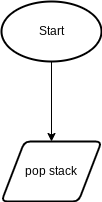

The diagram above was exported from draw.io. Its source (the exported page's mxGraphModel, read from the mxfile embedded in the PNG):
<mxGraphModel dx="1074" dy="741" grid="1" gridSize="10" guides="1" tooltips="1" connect="1" arrows="1" fold="1" page="1" pageScale="1" pageWidth="827" pageHeight="1169" math="0" shadow="0">
  <root>
    <mxCell id="0" />
    <mxCell id="1" parent="0" />
    <mxCell id="5" value="" style="edgeStyle=none;html=1;" edge="1" parent="1" source="2" target="4">
      <mxGeometry relative="1" as="geometry" />
    </mxCell>
    <mxCell id="2" value="Start" style="strokeWidth=2;html=1;shape=mxgraph.flowchart.start_1;whiteSpace=wrap;" vertex="1" parent="1">
      <mxGeometry x="380" y="90" width="100" height="60" as="geometry" />
    </mxCell>
    <mxCell id="4" value="pop stack" style="shape=parallelogram;html=1;strokeWidth=2;perimeter=parallelogramPerimeter;whiteSpace=wrap;rounded=1;arcSize=12;size=0.23;" vertex="1" parent="1">
      <mxGeometry x="380" y="230" width="100" height="60" as="geometry" />
    </mxCell>
  </root>
</mxGraphModel>